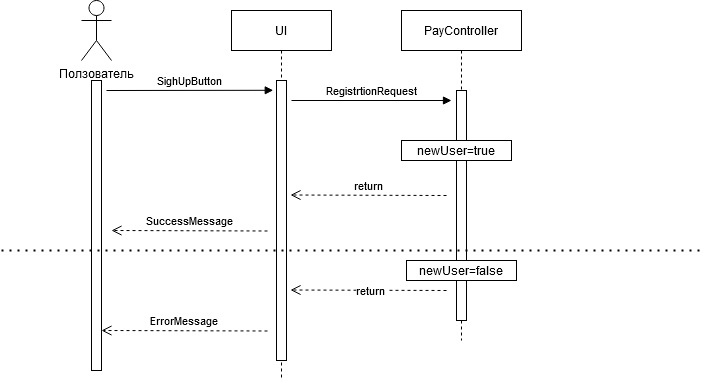

The diagram above was exported from draw.io. Its source (the exported page's mxGraphModel, read from the mxfile embedded in the PNG):
<mxGraphModel dx="981" dy="552" grid="1" gridSize="10" guides="1" tooltips="1" connect="1" arrows="1" fold="1" page="1" pageScale="1" pageWidth="850" pageHeight="1100" math="0" shadow="0">
  <root>
    <mxCell id="0" />
    <mxCell id="1" parent="0" />
    <mxCell id="3nuBFxr9cyL0pnOWT2aG-5" value="UI" style="shape=umlLifeline;perimeter=lifelinePerimeter;container=1;collapsible=0;recursiveResize=0;rounded=0;shadow=0;strokeWidth=1;" parent="1" vertex="1">
      <mxGeometry x="300" y="80" width="100" height="370" as="geometry" />
    </mxCell>
    <mxCell id="3nuBFxr9cyL0pnOWT2aG-6" value="" style="points=[];perimeter=orthogonalPerimeter;rounded=0;shadow=0;strokeWidth=1;" parent="3nuBFxr9cyL0pnOWT2aG-5" vertex="1">
      <mxGeometry x="45" y="70" width="10" height="280" as="geometry" />
    </mxCell>
    <mxCell id="3nuBFxr9cyL0pnOWT2aG-8" value="SighUpButton" style="verticalAlign=bottom;endArrow=block;entryX=-0.324;entryY=0.035;shadow=0;strokeWidth=1;entryDx=0;entryDy=0;entryPerimeter=0;" parent="1" target="3nuBFxr9cyL0pnOWT2aG-6" edge="1">
      <mxGeometry relative="1" as="geometry">
        <mxPoint x="175" y="160.0000000000001" as="sourcePoint" />
      </mxGeometry>
    </mxCell>
    <mxCell id="gH8wQHR0ooKTcXKjthu5-1" value="PayController" style="shape=umlLifeline;perimeter=lifelinePerimeter;container=1;collapsible=0;recursiveResize=0;rounded=0;shadow=0;strokeWidth=1;" vertex="1" parent="1">
      <mxGeometry x="470" y="80" width="120" height="330" as="geometry" />
    </mxCell>
    <mxCell id="gH8wQHR0ooKTcXKjthu5-2" value="" style="points=[];perimeter=orthogonalPerimeter;rounded=0;shadow=0;strokeWidth=1;" vertex="1" parent="gH8wQHR0ooKTcXKjthu5-1">
      <mxGeometry x="55" y="80" width="10" height="230" as="geometry" />
    </mxCell>
    <mxCell id="gH8wQHR0ooKTcXKjthu5-24" value="newUser=true" style="rounded=0;whiteSpace=wrap;html=1;" vertex="1" parent="gH8wQHR0ooKTcXKjthu5-1">
      <mxGeometry y="130" width="110" height="20" as="geometry" />
    </mxCell>
    <mxCell id="gH8wQHR0ooKTcXKjthu5-25" value="&lt;div&gt;newUser=false&lt;/div&gt;" style="rounded=0;whiteSpace=wrap;html=1;" vertex="1" parent="gH8wQHR0ooKTcXKjthu5-1">
      <mxGeometry x="5" y="250" width="110" height="20" as="geometry" />
    </mxCell>
    <mxCell id="gH8wQHR0ooKTcXKjthu5-7" value="&lt;div&gt;Ползователь&lt;/div&gt;" style="shape=umlActor;verticalLabelPosition=bottom;verticalAlign=top;html=1;" vertex="1" parent="1">
      <mxGeometry x="150" y="70" width="30" height="60" as="geometry" />
    </mxCell>
    <mxCell id="gH8wQHR0ooKTcXKjthu5-8" value="" style="html=1;points=[];perimeter=orthogonalPerimeter;" vertex="1" parent="1">
      <mxGeometry x="160" y="150" width="10" height="290" as="geometry" />
    </mxCell>
    <mxCell id="gH8wQHR0ooKTcXKjthu5-14" value="RegistrtionRequest" style="verticalAlign=bottom;endArrow=block;shadow=0;strokeWidth=1;" edge="1" parent="1">
      <mxGeometry relative="1" as="geometry">
        <mxPoint x="360" y="170.0000000000001" as="sourcePoint" />
        <mxPoint x="520" y="170" as="targetPoint" />
      </mxGeometry>
    </mxCell>
    <mxCell id="gH8wQHR0ooKTcXKjthu5-17" value="return" style="verticalAlign=bottom;endArrow=open;dashed=1;endSize=8;shadow=0;strokeWidth=1;entryX=0.9;entryY=0.91;entryDx=0;entryDy=0;entryPerimeter=0;" edge="1" parent="1">
      <mxGeometry relative="1" as="geometry">
        <mxPoint x="359" y="264.5" as="targetPoint" />
        <mxPoint x="515" y="265" as="sourcePoint" />
      </mxGeometry>
    </mxCell>
    <mxCell id="gH8wQHR0ooKTcXKjthu5-18" value="return" style="verticalAlign=bottom;endArrow=open;dashed=1;endSize=8;shadow=0;strokeWidth=1;entryX=0.9;entryY=0.91;entryDx=0;entryDy=0;entryPerimeter=0;" edge="1" parent="1">
      <mxGeometry x="-0.0389" y="10" relative="1" as="geometry">
        <mxPoint x="359" y="359.5" as="targetPoint" />
        <mxPoint x="515" y="360" as="sourcePoint" />
        <mxPoint as="offset" />
      </mxGeometry>
    </mxCell>
    <mxCell id="gH8wQHR0ooKTcXKjthu5-19" value="ErrorMessage" style="verticalAlign=bottom;endArrow=open;dashed=1;endSize=8;shadow=0;strokeWidth=1;" edge="1" parent="1">
      <mxGeometry relative="1" as="geometry">
        <mxPoint x="170" y="400" as="targetPoint" />
        <mxPoint x="336" y="400.5" as="sourcePoint" />
      </mxGeometry>
    </mxCell>
    <mxCell id="gH8wQHR0ooKTcXKjthu5-20" value="SuccessMessage" style="verticalAlign=bottom;endArrow=open;dashed=1;endSize=8;shadow=0;strokeWidth=1;" edge="1" parent="1">
      <mxGeometry relative="1" as="geometry">
        <mxPoint x="180" y="300" as="targetPoint" />
        <mxPoint x="336" y="300.5" as="sourcePoint" />
      </mxGeometry>
    </mxCell>
    <mxCell id="gH8wQHR0ooKTcXKjthu5-21" value="" style="endArrow=none;dashed=1;html=1;dashPattern=1 3;strokeWidth=2;" edge="1" parent="1">
      <mxGeometry width="50" height="50" relative="1" as="geometry">
        <mxPoint x="70" y="320" as="sourcePoint" />
        <mxPoint x="770" y="320" as="targetPoint" />
      </mxGeometry>
    </mxCell>
  </root>
</mxGraphModel>